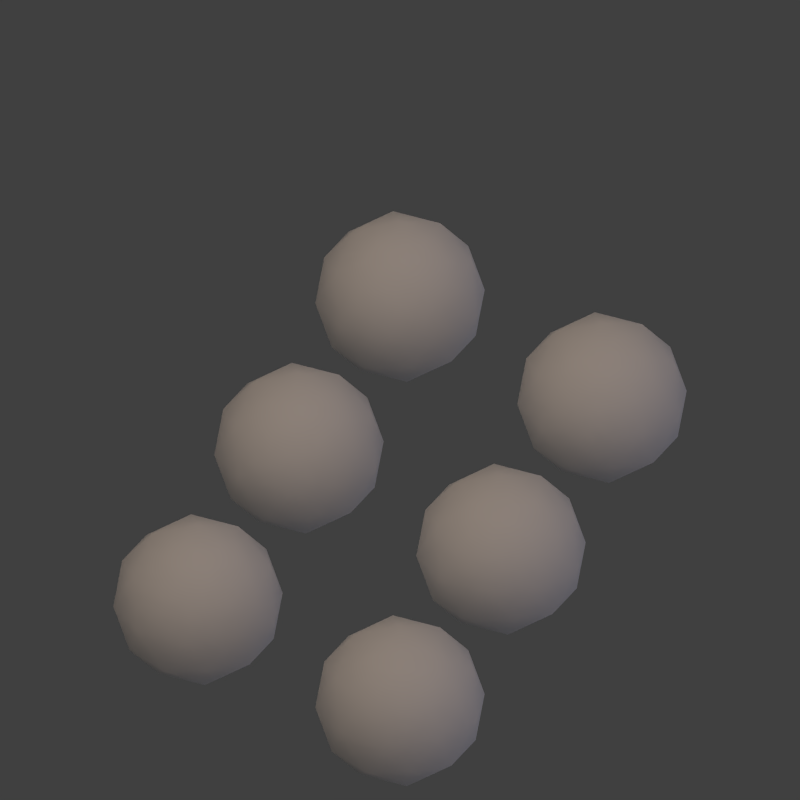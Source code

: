 # Source: medieval_yughues.blend  (saved by Blender 2.66.1; exported with 4.5.12 LTS)
import bpy
from mathutils import Matrix  # noqa: F401  (used for matrix-valued properties, if any)

bpy.ops.wm.read_factory_settings(use_empty=True)
scene = bpy.context.scene
scene.name = 'Scene'

# ---- collections
col_collection_1 = bpy.data.collections.new('Collection 1'); scene.collection.children.link(col_collection_1)

# ---- materials (node trees are filled in below, after node groups)
mat_fur = bpy.data.materials.new('Fur')
mat_fur.alpha_threshold = 0.0
mat_fur.use_transparent_shadow = False
mat_fur.roughness = 0.5
mat_fur.specular_intensity = 0.25
mat_fur.line_color = (0.0, 0.0, 0.0, 1.0)
mat_scale = bpy.data.materials.new('Scale')
mat_scale.alpha_threshold = 0.0
mat_scale.use_transparent_shadow = False
mat_scale.roughness = 0.5
mat_scale.line_color = (0.0, 0.0, 0.0, 1.0)
mat_steel = bpy.data.materials.new('Steel')
mat_steel.alpha_threshold = 0.0
mat_steel.use_transparent_shadow = False
mat_steel.roughness = 0.5
mat_steel.specular_intensity = 1.0
mat_steel.line_color = (0.0, 0.0, 0.0, 1.0)
mat_leather = bpy.data.materials.new('Leather')
mat_leather.alpha_threshold = 0.0
mat_leather.use_transparent_shadow = False
mat_leather.specular_color = (0.3017, 0.1776, 0.06872)
mat_leather.roughness = 0.5
mat_leather.line_color = (0.0, 0.0, 0.0, 1.0)
mat_iron = bpy.data.materials.new('Iron')
mat_iron.alpha_threshold = 0.0
mat_iron.use_transparent_shadow = False
mat_iron.roughness = 0.5
mat_iron.specular_intensity = 0.33
mat_iron.line_color = (0.0, 0.0, 0.0, 1.0)
mat_chain = bpy.data.materials.new('Chain')
mat_chain.alpha_threshold = 0.0
mat_chain.use_transparent_shadow = False
mat_chain.roughness = 0.5
mat_chain.specular_intensity = 0.75
mat_chain.line_color = (0.0, 0.0, 0.0, 1.0)

# ---- material node trees

# ---- world
world_world = bpy.data.worlds.new('World'); scene.world = world_world
world_world.color = (0.05088, 0.05088, 0.05088)
world_world.use_sun_shadow = False
world_world.sun_shadow_jitter_overblur = 0.0
world_world.cycles.sampling_method = 'MANUAL'
world_world.cycles.sample_map_resolution = 256
world_world.light_settings.ao_factor = 0.33

# ---- cameras
cam_camera_001 = bpy.data.cameras.new('Camera.001')
cam_camera_001.type = 'ORTHO'
cam_camera_001.passepartout_alpha = 0.2
cam_camera_001.clip_end = 100.0
cam_camera_001.lens = 60.0
cam_camera_001.sensor_width = 32.0
cam_camera_001.sensor_height = 18.0
cam_camera_001.ortho_scale = 2.8
cam_camera_001.show_passepartout = False
cam_camera_001.show_safe_areas = True
cam_camera_001.dof.focus_distance = 0.0
cam_camera_001.dof.aperture_fstop = 128.0

# ---- lights
light_filllight = bpy.data.lights.new('FillLight', 'SUN')
light_filllight.color = (0.6961, 0.6865, 1.0)
light_filllight.transmission_factor = 0.0
light_filllight.angle = 1.571
light_filllight.energy = 0.25
light_filllight.shadow_buffer_clip_start = 0.5
light_filllight.shadow_soft_size = 1.0
light_filllight.shadow_cascade_max_distance = 1000.0
light_filllight.cycles.use_multiple_importance_sampling = False
light_keylight = bpy.data.lights.new('KeyLight', 'SUN')
light_keylight.color = (0.814, 0.6377, 0.5099)
light_keylight.transmission_factor = 0.0
light_keylight.angle = 1.571
light_keylight.energy = 1.0
light_keylight.shadow_buffer_clip_start = 0.5
light_keylight.shadow_soft_size = 1.0
light_keylight.shadow_cascade_max_distance = 1000.0
light_keylight.cycles.use_multiple_importance_sampling = False
light_rimlight = bpy.data.lights.new('RimLight', 'SUN')
light_rimlight.color = (0.7067, 0.7067, 0.7067)
light_rimlight.transmission_factor = 0.0
light_rimlight.angle = 1.571
light_rimlight.energy = 0.25
light_rimlight.shadow_buffer_clip_start = 0.5
light_rimlight.shadow_soft_size = 1.0
light_rimlight.shadow_cascade_max_distance = 1000.0
light_rimlight.cycles.use_multiple_importance_sampling = False

# ---- meshes
me_icosphere_005 = bpy.data.meshes.new('Icosphere.005')
me_icosphere_005.from_pydata([(0.0, 0.0, -1.0), (0.7236, -0.5257, -0.4472), (-0.2764, -0.8506, -0.4472), (-0.8944, 0.0, -0.4472), (-0.2764, 0.8506, -0.4472), (0.7236, 0.5257, -0.4472), (0.2764, -0.8506, 0.4472), (-0.7236, -0.5257, 0.4472), (-0.7236, 0.5257, 0.4472), (0.2764, 0.8506, 0.4472), (0.8944, 0.0, 0.4472), (0.0, 0.0, 1.0), (-0.1625, -0.5, -0.8507), (0.4253, -0.309, -0.8507), (0.2629, -0.809, -0.5257), (0.4253, 0.309, -0.8507), (0.8506, 0.0, -0.5257), (-0.5257, 0.0, -0.8507), (-0.6882, -0.5, -0.5257), (-0.1625, 0.5, -0.8507), (-0.6882, 0.5, -0.5257), (0.2629, 0.809, -0.5257), (0.9511, 0.309, 0.0), (0.9511, -0.309, 0.0), (0.5878, -0.809, 0.0), (0.0, -1.0, 0.0), (-0.5878, -0.809, 0.0), (-0.9511, -0.309, 0.0), (-0.9511, 0.309, 0.0), (-0.5878, 0.809, 0.0), (0.0, 1.0, 0.0), (0.5878, 0.809, 0.0), (0.6882, -0.5, 0.5257), (-0.2629, -0.809, 0.5257), (-0.8506, 0.0, 0.5257), (-0.2629, 0.809, 0.5257), (0.6882, 0.5, 0.5257), (0.5257, 0.0, 0.8507), (0.1625, -0.5, 0.8507), (-0.4253, -0.309, 0.8507), (-0.4253, 0.309, 0.8507), (0.1625, 0.5, 0.8507)], [], [(14, 2, 12), (12, 13, 14), (1, 14, 13), (12, 0, 13), (16, 1, 13), (13, 15, 16), (5, 16, 15), (13, 0, 15), (18, 3, 17), (17, 12, 18), (2, 18, 12), (17, 0, 12), (20, 4, 19), (19, 17, 20), (3, 20, 17), (19, 0, 17), (21, 5, 15), (15, 19, 21), (4, 21, 19), (15, 0, 19), (23, 1, 16), (16, 22, 23), (10, 23, 22), (22, 16, 5), (25, 2, 14), (14, 24, 25), (6, 25, 24), (24, 14, 1), (27, 3, 18), (18, 26, 27), (7, 27, 26), (26, 18, 2), (29, 4, 20), (20, 28, 29), (8, 29, 28), (28, 20, 3), (31, 5, 21), (21, 30, 31), (9, 31, 30), (30, 21, 4), (32, 6, 24), (24, 23, 32), (10, 32, 23), (23, 24, 1), (33, 7, 26), (26, 25, 33), (6, 33, 25), (25, 26, 2), (34, 8, 28), (28, 27, 34), (7, 34, 27), (27, 28, 3), (35, 9, 30), (30, 29, 35), (8, 35, 29), (29, 30, 4), (36, 10, 22), (22, 31, 36), (9, 36, 31), (31, 22, 5), (38, 6, 32), (32, 37, 38), (11, 38, 37), (37, 32, 10), (39, 7, 33), (33, 38, 39), (11, 39, 38), (38, 33, 6), (40, 8, 34), (34, 39, 40), (11, 40, 39), (39, 34, 7), (41, 9, 35), (35, 40, 41), (11, 41, 40), (40, 35, 8), (37, 10, 36), (36, 41, 37), (11, 37, 41), (41, 36, 9)])
me_icosphere_005.polygons.foreach_set('use_smooth', [True] * 80)
_uv = me_icosphere_005.uv_layers.new(name='UVMap')
_uv.uv.foreach_set('vector', [0.2661, 0.0, 0.2271, 0.06782, 0.128, 0.0001417, 0.3294, 0.5149, 0.1984, 0.491, 0.2581, 0.3873, 0.1318, 0.3918, 0.2581, 0.3873, 0.1984, 0.491, 0.3294, 0.5149, 0.2531, 0.6089, 0.1984, 0.491, 0.05222, 0.491, 0.1318, 0.3918, 0.1984, 0.491, 0.1984, 0.491, 0.1235, 0.6185, 0.05222, 0.491, 0.004459, 0.6088, 0.05222, 0.491, 0.1235, 0.6185, 0.1984, 0.491, 0.2531, 0.6089, 0.1235, 0.6185, 0.1118, 0.1198, 0.009318, 0.1938, 0.0, 0.07421, 0.0, 0.07421, 0.128, 0.0001417, 0.1118, 0.1198, 0.2271, 0.06782, 0.1118, 0.1198, 0.128, 0.0001417, 0.3355, 0.6572, 0.2531, 0.6089, 0.3294, 0.5149, 0.8769, 0.493, 0.7471, 0.498, 0.7959, 0.3873, 0.7959, 0.3873, 0.942, 0.3926, 0.8769, 0.493, 0.9955, 0.507, 0.8769, 0.493, 0.942, 0.3926, 0.2082, 0.7213, 0.2531, 0.6089, 0.3355, 0.6572, 0.06211, 0.7212, 0.004459, 0.6088, 0.1235, 0.6185, 0.1235, 0.6185, 0.2082, 0.7213, 0.06211, 0.7212, 0.7471, 0.498, 0.6665, 0.4467, 0.7959, 0.3873, 0.1235, 0.6185, 0.2531, 0.6089, 0.2082, 0.7213, 0.02163, 0.3873, 0.1318, 0.3918, 0.05222, 0.491, 0.4639, 0.0, 0.4474, 0.1196, 0.3357, 0.07381, 0.3448, 0.1934, 0.3357, 0.07381, 0.4474, 0.1196, 0.4474, 0.1196, 0.4639, 0.0, 0.5628, 0.06788, 0.3353, 0.1196, 0.2271, 0.06782, 0.2661, 0.0, 0.7386, 4.609e-05, 0.802, 0.1015, 0.6719, 0.1301, 0.7515, 0.2212, 0.6719, 0.1301, 0.802, 0.1015, 0.802, 0.1015, 0.7386, 4.609e-05, 0.865, 0.0, 0.112, 0.2677, 0.009318, 0.1938, 0.1118, 0.1198, 0.1118, 0.1198, 0.2399, 0.1936, 0.112, 0.2677, 0.2273, 0.3194, 0.112, 0.2677, 0.2399, 0.1936, 0.2399, 0.1936, 0.1118, 0.1198, 0.2271, 0.06782, 0.7976, 0.6177, 0.7471, 0.498, 0.8769, 0.493, 0.8769, 0.493, 0.9436, 0.623, 0.7976, 0.6177, 0.8605, 0.7192, 0.7976, 0.6177, 0.9436, 0.623, 0.9436, 0.623, 0.8769, 0.493, 0.9955, 0.507, 0.5754, 0.1937, 0.5628, 0.06788, 0.6709, 0.1198, 0.6709, 0.1198, 0.6708, 0.2677, 0.5754, 0.1937, 0.5625, 0.3195, 0.5754, 0.1937, 0.6708, 0.2677, 0.6675, 0.5892, 0.6665, 0.4467, 0.7471, 0.498, 0.8814, 0.2263, 0.7515, 0.2212, 0.802, 0.1015, 0.802, 0.1015, 0.948, 0.09623, 0.8814, 0.2263, 1.0, 0.2123, 0.8814, 0.2263, 0.948, 0.09623, 0.948, 0.09623, 0.802, 0.1015, 0.865, 0.0, 0.3355, 0.2674, 0.2273, 0.3194, 0.2399, 0.1936, 0.2399, 0.1936, 0.3353, 0.1196, 0.3355, 0.2674, 0.7515, 0.2212, 0.6709, 0.2725, 0.6719, 0.1301, 0.3353, 0.1196, 0.2399, 0.1936, 0.2271, 0.06782, 0.6187, 0.491, 0.5391, 0.3918, 0.6493, 0.3873, 0.0002451, 0.3135, 0.112, 0.2677, 0.1284, 0.3873, 0.2273, 0.3194, 0.1284, 0.3873, 0.112, 0.2677, 0.112, 0.2677, 0.0002451, 0.3135, 0.009318, 0.1938, 0.6016, 0.3873, 0.5625, 0.3195, 0.6708, 0.2677, 0.6675, 0.5892, 0.7976, 0.6177, 0.7342, 0.7192, 0.8605, 0.7192, 0.7342, 0.7192, 0.7976, 0.6177, 0.7976, 0.6177, 0.6675, 0.5892, 0.7471, 0.498, 0.4473, 0.2675, 0.3448, 0.1934, 0.4474, 0.1196, 0.4474, 0.1196, 0.5754, 0.1937, 0.4473, 0.2675, 0.5625, 0.3195, 0.4473, 0.2675, 0.5754, 0.1937, 0.5754, 0.1937, 0.4474, 0.1196, 0.5628, 0.06788, 0.8004, 0.332, 0.7515, 0.2212, 0.8814, 0.2263, 0.8814, 0.2263, 0.9464, 0.3267, 0.8004, 0.332, 0.4179, 0.6089, 0.4627, 0.7213, 0.3355, 0.6572, 0.9464, 0.3267, 0.8814, 0.2263, 1.0, 0.2123, 0.5474, 0.6185, 0.6665, 0.6088, 0.6088, 0.7212, 0.6088, 0.7212, 0.4627, 0.7213, 0.5474, 0.6185, 0.4179, 0.6089, 0.5474, 0.6185, 0.4627, 0.7213, 0.8004, 0.332, 0.6709, 0.2725, 0.7515, 0.2212, 0.4726, 0.491, 0.5391, 0.3918, 0.6187, 0.491, 0.6187, 0.491, 0.5474, 0.6185, 0.4726, 0.491, 0.4179, 0.6089, 0.4726, 0.491, 0.5474, 0.6185, 0.5474, 0.6185, 0.6187, 0.491, 0.6665, 0.6088, 0.4635, 0.3871, 0.5625, 0.3195, 0.6016, 0.3873, 0.4129, 0.3873, 0.4726, 0.491, 0.3416, 0.5149, 0.4179, 0.6089, 0.3416, 0.5149, 0.4726, 0.491, 0.4726, 0.491, 0.4129, 0.3873, 0.5391, 0.3918, 0.3355, 0.3131, 0.3448, 0.1934, 0.4473, 0.2675, 0.4473, 0.2675, 0.4635, 0.3871, 0.3355, 0.3131, 0.4179, 0.6089, 0.3355, 0.6572, 0.3416, 0.5149, 0.4635, 0.3871, 0.4473, 0.2675, 0.5625, 0.3195])
me_icosphere_005.materials.append(mat_fur)
me_icosphere_005.use_remesh_preserve_volume = False
me_icosphere_005.use_remesh_preserve_attributes = False
me_icosphere_005.use_mirror_vertex_groups = False
me_icosphere_005.update()
me_icosphere_004 = bpy.data.meshes.new('Icosphere.004')
me_icosphere_004.from_pydata([(0.0, 0.0, -1.0), (0.7236, -0.5257, -0.4472), (-0.2764, -0.8506, -0.4472), (-0.8944, 0.0, -0.4472), (-0.2764, 0.8506, -0.4472), (0.7236, 0.5257, -0.4472), (0.2764, -0.8506, 0.4472), (-0.7236, -0.5257, 0.4472), (-0.7236, 0.5257, 0.4472), (0.2764, 0.8506, 0.4472), (0.8944, 0.0, 0.4472), (0.0, 0.0, 1.0), (-0.1625, -0.5, -0.8507), (0.4253, -0.309, -0.8507), (0.2629, -0.809, -0.5257), (0.4253, 0.309, -0.8507), (0.8506, 0.0, -0.5257), (-0.5257, 0.0, -0.8507), (-0.6882, -0.5, -0.5257), (-0.1625, 0.5, -0.8507), (-0.6882, 0.5, -0.5257), (0.2629, 0.809, -0.5257), (0.9511, 0.309, 0.0), (0.9511, -0.309, 0.0), (0.5878, -0.809, 0.0), (0.0, -1.0, 0.0), (-0.5878, -0.809, 0.0), (-0.9511, -0.309, 0.0), (-0.9511, 0.309, 0.0), (-0.5878, 0.809, 0.0), (0.0, 1.0, 0.0), (0.5878, 0.809, 0.0), (0.6882, -0.5, 0.5257), (-0.2629, -0.809, 0.5257), (-0.8506, 0.0, 0.5257), (-0.2629, 0.809, 0.5257), (0.6882, 0.5, 0.5257), (0.5257, 0.0, 0.8507), (0.1625, -0.5, 0.8507), (-0.4253, -0.309, 0.8507), (-0.4253, 0.309, 0.8507), (0.1625, 0.5, 0.8507)], [], [(14, 2, 12), (12, 13, 14), (1, 14, 13), (12, 0, 13), (16, 1, 13), (13, 15, 16), (5, 16, 15), (13, 0, 15), (18, 3, 17), (17, 12, 18), (2, 18, 12), (17, 0, 12), (20, 4, 19), (19, 17, 20), (3, 20, 17), (19, 0, 17), (21, 5, 15), (15, 19, 21), (4, 21, 19), (15, 0, 19), (23, 1, 16), (16, 22, 23), (10, 23, 22), (22, 16, 5), (25, 2, 14), (14, 24, 25), (6, 25, 24), (24, 14, 1), (27, 3, 18), (18, 26, 27), (7, 27, 26), (26, 18, 2), (29, 4, 20), (20, 28, 29), (8, 29, 28), (28, 20, 3), (31, 5, 21), (21, 30, 31), (9, 31, 30), (30, 21, 4), (32, 6, 24), (24, 23, 32), (10, 32, 23), (23, 24, 1), (33, 7, 26), (26, 25, 33), (6, 33, 25), (25, 26, 2), (34, 8, 28), (28, 27, 34), (7, 34, 27), (27, 28, 3), (35, 9, 30), (30, 29, 35), (8, 35, 29), (29, 30, 4), (36, 10, 22), (22, 31, 36), (9, 36, 31), (31, 22, 5), (38, 6, 32), (32, 37, 38), (11, 38, 37), (37, 32, 10), (39, 7, 33), (33, 38, 39), (11, 39, 38), (38, 33, 6), (40, 8, 34), (34, 39, 40), (11, 40, 39), (39, 34, 7), (41, 9, 35), (35, 40, 41), (11, 41, 40), (40, 35, 8), (37, 10, 36), (36, 41, 37), (11, 37, 41), (41, 36, 9)])
me_icosphere_004.polygons.foreach_set('use_smooth', [True] * 80)
_uv = me_icosphere_004.uv_layers.new(name='UVMap')
_uv.uv.foreach_set('vector', [0.2661, 0.0, 0.2271, 0.06782, 0.128, 0.0001417, 0.3294, 0.5149, 0.1984, 0.491, 0.2581, 0.3873, 0.1318, 0.3918, 0.2581, 0.3873, 0.1984, 0.491, 0.3294, 0.5149, 0.2531, 0.6089, 0.1984, 0.491, 0.05222, 0.491, 0.1318, 0.3918, 0.1984, 0.491, 0.1984, 0.491, 0.1235, 0.6185, 0.05222, 0.491, 0.004459, 0.6088, 0.05222, 0.491, 0.1235, 0.6185, 0.1984, 0.491, 0.2531, 0.6089, 0.1235, 0.6185, 0.1118, 0.1198, 0.009318, 0.1938, 0.0, 0.07421, 0.0, 0.07421, 0.128, 0.0001417, 0.1118, 0.1198, 0.2271, 0.06782, 0.1118, 0.1198, 0.128, 0.0001417, 0.3355, 0.6572, 0.2531, 0.6089, 0.3294, 0.5149, 0.8769, 0.493, 0.7471, 0.498, 0.7959, 0.3873, 0.7959, 0.3873, 0.942, 0.3926, 0.8769, 0.493, 0.9955, 0.507, 0.8769, 0.493, 0.942, 0.3926, 0.2082, 0.7213, 0.2531, 0.6089, 0.3355, 0.6572, 0.06211, 0.7212, 0.004459, 0.6088, 0.1235, 0.6185, 0.1235, 0.6185, 0.2082, 0.7213, 0.06211, 0.7212, 0.7471, 0.498, 0.6665, 0.4467, 0.7959, 0.3873, 0.1235, 0.6185, 0.2531, 0.6089, 0.2082, 0.7213, 0.02163, 0.3873, 0.1318, 0.3918, 0.05222, 0.491, 0.4639, 0.0, 0.4474, 0.1196, 0.3357, 0.07381, 0.3448, 0.1934, 0.3357, 0.07381, 0.4474, 0.1196, 0.4474, 0.1196, 0.4639, 0.0, 0.5628, 0.06788, 0.3353, 0.1196, 0.2271, 0.06782, 0.2661, 0.0, 0.7386, 4.609e-05, 0.802, 0.1015, 0.6719, 0.1301, 0.7515, 0.2212, 0.6719, 0.1301, 0.802, 0.1015, 0.802, 0.1015, 0.7386, 4.609e-05, 0.865, 0.0, 0.112, 0.2677, 0.009318, 0.1938, 0.1118, 0.1198, 0.1118, 0.1198, 0.2399, 0.1936, 0.112, 0.2677, 0.2273, 0.3194, 0.112, 0.2677, 0.2399, 0.1936, 0.2399, 0.1936, 0.1118, 0.1198, 0.2271, 0.06782, 0.7976, 0.6177, 0.7471, 0.498, 0.8769, 0.493, 0.8769, 0.493, 0.9436, 0.623, 0.7976, 0.6177, 0.8605, 0.7192, 0.7976, 0.6177, 0.9436, 0.623, 0.9436, 0.623, 0.8769, 0.493, 0.9955, 0.507, 0.5754, 0.1937, 0.5628, 0.06788, 0.6709, 0.1198, 0.6709, 0.1198, 0.6708, 0.2677, 0.5754, 0.1937, 0.5625, 0.3195, 0.5754, 0.1937, 0.6708, 0.2677, 0.6675, 0.5892, 0.6665, 0.4467, 0.7471, 0.498, 0.8814, 0.2263, 0.7515, 0.2212, 0.802, 0.1015, 0.802, 0.1015, 0.948, 0.09623, 0.8814, 0.2263, 1.0, 0.2123, 0.8814, 0.2263, 0.948, 0.09623, 0.948, 0.09623, 0.802, 0.1015, 0.865, 0.0, 0.3355, 0.2674, 0.2273, 0.3194, 0.2399, 0.1936, 0.2399, 0.1936, 0.3353, 0.1196, 0.3355, 0.2674, 0.7515, 0.2212, 0.6709, 0.2725, 0.6719, 0.1301, 0.3353, 0.1196, 0.2399, 0.1936, 0.2271, 0.06782, 0.6187, 0.491, 0.5391, 0.3918, 0.6493, 0.3873, 0.0002451, 0.3135, 0.112, 0.2677, 0.1284, 0.3873, 0.2273, 0.3194, 0.1284, 0.3873, 0.112, 0.2677, 0.112, 0.2677, 0.0002451, 0.3135, 0.009318, 0.1938, 0.6016, 0.3873, 0.5625, 0.3195, 0.6708, 0.2677, 0.6675, 0.5892, 0.7976, 0.6177, 0.7342, 0.7192, 0.8605, 0.7192, 0.7342, 0.7192, 0.7976, 0.6177, 0.7976, 0.6177, 0.6675, 0.5892, 0.7471, 0.498, 0.4473, 0.2675, 0.3448, 0.1934, 0.4474, 0.1196, 0.4474, 0.1196, 0.5754, 0.1937, 0.4473, 0.2675, 0.5625, 0.3195, 0.4473, 0.2675, 0.5754, 0.1937, 0.5754, 0.1937, 0.4474, 0.1196, 0.5628, 0.06788, 0.8004, 0.332, 0.7515, 0.2212, 0.8814, 0.2263, 0.8814, 0.2263, 0.9464, 0.3267, 0.8004, 0.332, 0.4179, 0.6089, 0.4627, 0.7213, 0.3355, 0.6572, 0.9464, 0.3267, 0.8814, 0.2263, 1.0, 0.2123, 0.5474, 0.6185, 0.6665, 0.6088, 0.6088, 0.7212, 0.6088, 0.7212, 0.4627, 0.7213, 0.5474, 0.6185, 0.4179, 0.6089, 0.5474, 0.6185, 0.4627, 0.7213, 0.8004, 0.332, 0.6709, 0.2725, 0.7515, 0.2212, 0.4726, 0.491, 0.5391, 0.3918, 0.6187, 0.491, 0.6187, 0.491, 0.5474, 0.6185, 0.4726, 0.491, 0.4179, 0.6089, 0.4726, 0.491, 0.5474, 0.6185, 0.5474, 0.6185, 0.6187, 0.491, 0.6665, 0.6088, 0.4635, 0.3871, 0.5625, 0.3195, 0.6016, 0.3873, 0.4129, 0.3873, 0.4726, 0.491, 0.3416, 0.5149, 0.4179, 0.6089, 0.3416, 0.5149, 0.4726, 0.491, 0.4726, 0.491, 0.4129, 0.3873, 0.5391, 0.3918, 0.3355, 0.3131, 0.3448, 0.1934, 0.4473, 0.2675, 0.4473, 0.2675, 0.4635, 0.3871, 0.3355, 0.3131, 0.4179, 0.6089, 0.3355, 0.6572, 0.3416, 0.5149, 0.4635, 0.3871, 0.4473, 0.2675, 0.5625, 0.3195])
me_icosphere_004.materials.append(mat_scale)
me_icosphere_004.use_remesh_preserve_volume = False
me_icosphere_004.use_remesh_preserve_attributes = False
me_icosphere_004.use_mirror_vertex_groups = False
me_icosphere_004.update()
me_icosphere_003 = bpy.data.meshes.new('Icosphere.003')
me_icosphere_003.from_pydata([(0.0, 0.0, -1.0), (0.7236, -0.5257, -0.4472), (-0.2764, -0.8506, -0.4472), (-0.8944, 0.0, -0.4472), (-0.2764, 0.8506, -0.4472), (0.7236, 0.5257, -0.4472), (0.2764, -0.8506, 0.4472), (-0.7236, -0.5257, 0.4472), (-0.7236, 0.5257, 0.4472), (0.2764, 0.8506, 0.4472), (0.8944, 0.0, 0.4472), (0.0, 0.0, 1.0), (-0.1625, -0.5, -0.8507), (0.4253, -0.309, -0.8507), (0.2629, -0.809, -0.5257), (0.4253, 0.309, -0.8507), (0.8506, 0.0, -0.5257), (-0.5257, 0.0, -0.8507), (-0.6882, -0.5, -0.5257), (-0.1625, 0.5, -0.8507), (-0.6882, 0.5, -0.5257), (0.2629, 0.809, -0.5257), (0.9511, 0.309, 0.0), (0.9511, -0.309, 0.0), (0.5878, -0.809, 0.0), (0.0, -1.0, 0.0), (-0.5878, -0.809, 0.0), (-0.9511, -0.309, 0.0), (-0.9511, 0.309, 0.0), (-0.5878, 0.809, 0.0), (0.0, 1.0, 0.0), (0.5878, 0.809, 0.0), (0.6882, -0.5, 0.5257), (-0.2629, -0.809, 0.5257), (-0.8506, 0.0, 0.5257), (-0.2629, 0.809, 0.5257), (0.6882, 0.5, 0.5257), (0.5257, 0.0, 0.8507), (0.1625, -0.5, 0.8507), (-0.4253, -0.309, 0.8507), (-0.4253, 0.309, 0.8507), (0.1625, 0.5, 0.8507)], [], [(14, 2, 12), (12, 13, 14), (1, 14, 13), (12, 0, 13), (16, 1, 13), (13, 15, 16), (5, 16, 15), (13, 0, 15), (18, 3, 17), (17, 12, 18), (2, 18, 12), (17, 0, 12), (20, 4, 19), (19, 17, 20), (3, 20, 17), (19, 0, 17), (21, 5, 15), (15, 19, 21), (4, 21, 19), (15, 0, 19), (23, 1, 16), (16, 22, 23), (10, 23, 22), (22, 16, 5), (25, 2, 14), (14, 24, 25), (6, 25, 24), (24, 14, 1), (27, 3, 18), (18, 26, 27), (7, 27, 26), (26, 18, 2), (29, 4, 20), (20, 28, 29), (8, 29, 28), (28, 20, 3), (31, 5, 21), (21, 30, 31), (9, 31, 30), (30, 21, 4), (32, 6, 24), (24, 23, 32), (10, 32, 23), (23, 24, 1), (33, 7, 26), (26, 25, 33), (6, 33, 25), (25, 26, 2), (34, 8, 28), (28, 27, 34), (7, 34, 27), (27, 28, 3), (35, 9, 30), (30, 29, 35), (8, 35, 29), (29, 30, 4), (36, 10, 22), (22, 31, 36), (9, 36, 31), (31, 22, 5), (38, 6, 32), (32, 37, 38), (11, 38, 37), (37, 32, 10), (39, 7, 33), (33, 38, 39), (11, 39, 38), (38, 33, 6), (40, 8, 34), (34, 39, 40), (11, 40, 39), (39, 34, 7), (41, 9, 35), (35, 40, 41), (11, 41, 40), (40, 35, 8), (37, 10, 36), (36, 41, 37), (11, 37, 41), (41, 36, 9)])
me_icosphere_003.polygons.foreach_set('use_smooth', [True] * 80)
_uv = me_icosphere_003.uv_layers.new(name='UVMap')
_uv.uv.foreach_set('vector', [0.2661, 0.0, 0.2271, 0.06782, 0.128, 0.0001417, 0.3294, 0.5149, 0.1984, 0.491, 0.2581, 0.3873, 0.1318, 0.3918, 0.2581, 0.3873, 0.1984, 0.491, 0.3294, 0.5149, 0.2531, 0.6089, 0.1984, 0.491, 0.05222, 0.491, 0.1318, 0.3918, 0.1984, 0.491, 0.1984, 0.491, 0.1235, 0.6185, 0.05222, 0.491, 0.004459, 0.6088, 0.05222, 0.491, 0.1235, 0.6185, 0.1984, 0.491, 0.2531, 0.6089, 0.1235, 0.6185, 0.1118, 0.1198, 0.009318, 0.1938, 0.0, 0.07421, 0.0, 0.07421, 0.128, 0.0001417, 0.1118, 0.1198, 0.2271, 0.06782, 0.1118, 0.1198, 0.128, 0.0001417, 0.3355, 0.6572, 0.2531, 0.6089, 0.3294, 0.5149, 0.8769, 0.493, 0.7471, 0.498, 0.7959, 0.3873, 0.7959, 0.3873, 0.942, 0.3926, 0.8769, 0.493, 0.9955, 0.507, 0.8769, 0.493, 0.942, 0.3926, 0.2082, 0.7213, 0.2531, 0.6089, 0.3355, 0.6572, 0.06211, 0.7212, 0.004459, 0.6088, 0.1235, 0.6185, 0.1235, 0.6185, 0.2082, 0.7213, 0.06211, 0.7212, 0.7471, 0.498, 0.6665, 0.4467, 0.7959, 0.3873, 0.1235, 0.6185, 0.2531, 0.6089, 0.2082, 0.7213, 0.02163, 0.3873, 0.1318, 0.3918, 0.05222, 0.491, 0.4639, 0.0, 0.4474, 0.1196, 0.3357, 0.07381, 0.3448, 0.1934, 0.3357, 0.07381, 0.4474, 0.1196, 0.4474, 0.1196, 0.4639, 0.0, 0.5628, 0.06788, 0.3353, 0.1196, 0.2271, 0.06782, 0.2661, 0.0, 0.7386, 4.609e-05, 0.802, 0.1015, 0.6719, 0.1301, 0.7515, 0.2212, 0.6719, 0.1301, 0.802, 0.1015, 0.802, 0.1015, 0.7386, 4.609e-05, 0.865, 0.0, 0.112, 0.2677, 0.009318, 0.1938, 0.1118, 0.1198, 0.1118, 0.1198, 0.2399, 0.1936, 0.112, 0.2677, 0.2273, 0.3194, 0.112, 0.2677, 0.2399, 0.1936, 0.2399, 0.1936, 0.1118, 0.1198, 0.2271, 0.06782, 0.7976, 0.6177, 0.7471, 0.498, 0.8769, 0.493, 0.8769, 0.493, 0.9436, 0.623, 0.7976, 0.6177, 0.8605, 0.7192, 0.7976, 0.6177, 0.9436, 0.623, 0.9436, 0.623, 0.8769, 0.493, 0.9955, 0.507, 0.5754, 0.1937, 0.5628, 0.06788, 0.6709, 0.1198, 0.6709, 0.1198, 0.6708, 0.2677, 0.5754, 0.1937, 0.5625, 0.3195, 0.5754, 0.1937, 0.6708, 0.2677, 0.6675, 0.5892, 0.6665, 0.4467, 0.7471, 0.498, 0.8814, 0.2263, 0.7515, 0.2212, 0.802, 0.1015, 0.802, 0.1015, 0.948, 0.09623, 0.8814, 0.2263, 1.0, 0.2123, 0.8814, 0.2263, 0.948, 0.09623, 0.948, 0.09623, 0.802, 0.1015, 0.865, 0.0, 0.3355, 0.2674, 0.2273, 0.3194, 0.2399, 0.1936, 0.2399, 0.1936, 0.3353, 0.1196, 0.3355, 0.2674, 0.7515, 0.2212, 0.6709, 0.2725, 0.6719, 0.1301, 0.3353, 0.1196, 0.2399, 0.1936, 0.2271, 0.06782, 0.6187, 0.491, 0.5391, 0.3918, 0.6493, 0.3873, 0.0002451, 0.3135, 0.112, 0.2677, 0.1284, 0.3873, 0.2273, 0.3194, 0.1284, 0.3873, 0.112, 0.2677, 0.112, 0.2677, 0.0002451, 0.3135, 0.009318, 0.1938, 0.6016, 0.3873, 0.5625, 0.3195, 0.6708, 0.2677, 0.6675, 0.5892, 0.7976, 0.6177, 0.7342, 0.7192, 0.8605, 0.7192, 0.7342, 0.7192, 0.7976, 0.6177, 0.7976, 0.6177, 0.6675, 0.5892, 0.7471, 0.498, 0.4473, 0.2675, 0.3448, 0.1934, 0.4474, 0.1196, 0.4474, 0.1196, 0.5754, 0.1937, 0.4473, 0.2675, 0.5625, 0.3195, 0.4473, 0.2675, 0.5754, 0.1937, 0.5754, 0.1937, 0.4474, 0.1196, 0.5628, 0.06788, 0.8004, 0.332, 0.7515, 0.2212, 0.8814, 0.2263, 0.8814, 0.2263, 0.9464, 0.3267, 0.8004, 0.332, 0.4179, 0.6089, 0.4627, 0.7213, 0.3355, 0.6572, 0.9464, 0.3267, 0.8814, 0.2263, 1.0, 0.2123, 0.5474, 0.6185, 0.6665, 0.6088, 0.6088, 0.7212, 0.6088, 0.7212, 0.4627, 0.7213, 0.5474, 0.6185, 0.4179, 0.6089, 0.5474, 0.6185, 0.4627, 0.7213, 0.8004, 0.332, 0.6709, 0.2725, 0.7515, 0.2212, 0.4726, 0.491, 0.5391, 0.3918, 0.6187, 0.491, 0.6187, 0.491, 0.5474, 0.6185, 0.4726, 0.491, 0.4179, 0.6089, 0.4726, 0.491, 0.5474, 0.6185, 0.5474, 0.6185, 0.6187, 0.491, 0.6665, 0.6088, 0.4635, 0.3871, 0.5625, 0.3195, 0.6016, 0.3873, 0.4129, 0.3873, 0.4726, 0.491, 0.3416, 0.5149, 0.4179, 0.6089, 0.3416, 0.5149, 0.4726, 0.491, 0.4726, 0.491, 0.4129, 0.3873, 0.5391, 0.3918, 0.3355, 0.3131, 0.3448, 0.1934, 0.4473, 0.2675, 0.4473, 0.2675, 0.4635, 0.3871, 0.3355, 0.3131, 0.4179, 0.6089, 0.3355, 0.6572, 0.3416, 0.5149, 0.4635, 0.3871, 0.4473, 0.2675, 0.5625, 0.3195])
me_icosphere_003.materials.append(mat_steel)
me_icosphere_003.use_remesh_preserve_volume = False
me_icosphere_003.use_remesh_preserve_attributes = False
me_icosphere_003.use_mirror_vertex_groups = False
me_icosphere_003.update()
me_icosphere_002 = bpy.data.meshes.new('Icosphere.002')
me_icosphere_002.from_pydata([(0.0, 0.0, -1.0), (0.7236, -0.5257, -0.4472), (-0.2764, -0.8506, -0.4472), (-0.8944, 0.0, -0.4472), (-0.2764, 0.8506, -0.4472), (0.7236, 0.5257, -0.4472), (0.2764, -0.8506, 0.4472), (-0.7236, -0.5257, 0.4472), (-0.7236, 0.5257, 0.4472), (0.2764, 0.8506, 0.4472), (0.8944, 0.0, 0.4472), (0.0, 0.0, 1.0), (-0.1625, -0.5, -0.8507), (0.4253, -0.309, -0.8507), (0.2629, -0.809, -0.5257), (0.4253, 0.309, -0.8507), (0.8506, 0.0, -0.5257), (-0.5257, 0.0, -0.8507), (-0.6882, -0.5, -0.5257), (-0.1625, 0.5, -0.8507), (-0.6882, 0.5, -0.5257), (0.2629, 0.809, -0.5257), (0.9511, 0.309, 0.0), (0.9511, -0.309, 0.0), (0.5878, -0.809, 0.0), (0.0, -1.0, 0.0), (-0.5878, -0.809, 0.0), (-0.9511, -0.309, 0.0), (-0.9511, 0.309, 0.0), (-0.5878, 0.809, 0.0), (0.0, 1.0, 0.0), (0.5878, 0.809, 0.0), (0.6882, -0.5, 0.5257), (-0.2629, -0.809, 0.5257), (-0.8506, 0.0, 0.5257), (-0.2629, 0.809, 0.5257), (0.6882, 0.5, 0.5257), (0.5257, 0.0, 0.8507), (0.1625, -0.5, 0.8507), (-0.4253, -0.309, 0.8507), (-0.4253, 0.309, 0.8507), (0.1625, 0.5, 0.8507)], [], [(14, 2, 12), (12, 13, 14), (1, 14, 13), (12, 0, 13), (16, 1, 13), (13, 15, 16), (5, 16, 15), (13, 0, 15), (18, 3, 17), (17, 12, 18), (2, 18, 12), (17, 0, 12), (20, 4, 19), (19, 17, 20), (3, 20, 17), (19, 0, 17), (21, 5, 15), (15, 19, 21), (4, 21, 19), (15, 0, 19), (23, 1, 16), (16, 22, 23), (10, 23, 22), (22, 16, 5), (25, 2, 14), (14, 24, 25), (6, 25, 24), (24, 14, 1), (27, 3, 18), (18, 26, 27), (7, 27, 26), (26, 18, 2), (29, 4, 20), (20, 28, 29), (8, 29, 28), (28, 20, 3), (31, 5, 21), (21, 30, 31), (9, 31, 30), (30, 21, 4), (32, 6, 24), (24, 23, 32), (10, 32, 23), (23, 24, 1), (33, 7, 26), (26, 25, 33), (6, 33, 25), (25, 26, 2), (34, 8, 28), (28, 27, 34), (7, 34, 27), (27, 28, 3), (35, 9, 30), (30, 29, 35), (8, 35, 29), (29, 30, 4), (36, 10, 22), (22, 31, 36), (9, 36, 31), (31, 22, 5), (38, 6, 32), (32, 37, 38), (11, 38, 37), (37, 32, 10), (39, 7, 33), (33, 38, 39), (11, 39, 38), (38, 33, 6), (40, 8, 34), (34, 39, 40), (11, 40, 39), (39, 34, 7), (41, 9, 35), (35, 40, 41), (11, 41, 40), (40, 35, 8), (37, 10, 36), (36, 41, 37), (11, 37, 41), (41, 36, 9)])
me_icosphere_002.polygons.foreach_set('use_smooth', [True] * 80)
_uv = me_icosphere_002.uv_layers.new(name='UVMap')
_uv.uv.foreach_set('vector', [0.2661, 0.0, 0.2271, 0.06782, 0.128, 0.0001417, 0.3294, 0.5149, 0.1984, 0.491, 0.2581, 0.3873, 0.1318, 0.3918, 0.2581, 0.3873, 0.1984, 0.491, 0.3294, 0.5149, 0.2531, 0.6089, 0.1984, 0.491, 0.05222, 0.491, 0.1318, 0.3918, 0.1984, 0.491, 0.1984, 0.491, 0.1235, 0.6185, 0.05222, 0.491, 0.004459, 0.6088, 0.05222, 0.491, 0.1235, 0.6185, 0.1984, 0.491, 0.2531, 0.6089, 0.1235, 0.6185, 0.1118, 0.1198, 0.009318, 0.1938, 0.0, 0.07421, 0.0, 0.07421, 0.128, 0.0001417, 0.1118, 0.1198, 0.2271, 0.06782, 0.1118, 0.1198, 0.128, 0.0001417, 0.3355, 0.6572, 0.2531, 0.6089, 0.3294, 0.5149, 0.8769, 0.493, 0.7471, 0.498, 0.7959, 0.3873, 0.7959, 0.3873, 0.942, 0.3926, 0.8769, 0.493, 0.9955, 0.507, 0.8769, 0.493, 0.942, 0.3926, 0.2082, 0.7213, 0.2531, 0.6089, 0.3355, 0.6572, 0.06211, 0.7212, 0.004459, 0.6088, 0.1235, 0.6185, 0.1235, 0.6185, 0.2082, 0.7213, 0.06211, 0.7212, 0.7471, 0.498, 0.6665, 0.4467, 0.7959, 0.3873, 0.1235, 0.6185, 0.2531, 0.6089, 0.2082, 0.7213, 0.02163, 0.3873, 0.1318, 0.3918, 0.05222, 0.491, 0.4639, 0.0, 0.4474, 0.1196, 0.3357, 0.07381, 0.3448, 0.1934, 0.3357, 0.07381, 0.4474, 0.1196, 0.4474, 0.1196, 0.4639, 0.0, 0.5628, 0.06788, 0.3353, 0.1196, 0.2271, 0.06782, 0.2661, 0.0, 0.7386, 4.609e-05, 0.802, 0.1015, 0.6719, 0.1301, 0.7515, 0.2212, 0.6719, 0.1301, 0.802, 0.1015, 0.802, 0.1015, 0.7386, 4.609e-05, 0.865, 0.0, 0.112, 0.2677, 0.009318, 0.1938, 0.1118, 0.1198, 0.1118, 0.1198, 0.2399, 0.1936, 0.112, 0.2677, 0.2273, 0.3194, 0.112, 0.2677, 0.2399, 0.1936, 0.2399, 0.1936, 0.1118, 0.1198, 0.2271, 0.06782, 0.7976, 0.6177, 0.7471, 0.498, 0.8769, 0.493, 0.8769, 0.493, 0.9436, 0.623, 0.7976, 0.6177, 0.8605, 0.7192, 0.7976, 0.6177, 0.9436, 0.623, 0.9436, 0.623, 0.8769, 0.493, 0.9955, 0.507, 0.5754, 0.1937, 0.5628, 0.06788, 0.6709, 0.1198, 0.6709, 0.1198, 0.6708, 0.2677, 0.5754, 0.1937, 0.5625, 0.3195, 0.5754, 0.1937, 0.6708, 0.2677, 0.6675, 0.5892, 0.6665, 0.4467, 0.7471, 0.498, 0.8814, 0.2263, 0.7515, 0.2212, 0.802, 0.1015, 0.802, 0.1015, 0.948, 0.09623, 0.8814, 0.2263, 1.0, 0.2123, 0.8814, 0.2263, 0.948, 0.09623, 0.948, 0.09623, 0.802, 0.1015, 0.865, 0.0, 0.3355, 0.2674, 0.2273, 0.3194, 0.2399, 0.1936, 0.2399, 0.1936, 0.3353, 0.1196, 0.3355, 0.2674, 0.7515, 0.2212, 0.6709, 0.2725, 0.6719, 0.1301, 0.3353, 0.1196, 0.2399, 0.1936, 0.2271, 0.06782, 0.6187, 0.491, 0.5391, 0.3918, 0.6493, 0.3873, 0.0002451, 0.3135, 0.112, 0.2677, 0.1284, 0.3873, 0.2273, 0.3194, 0.1284, 0.3873, 0.112, 0.2677, 0.112, 0.2677, 0.0002451, 0.3135, 0.009318, 0.1938, 0.6016, 0.3873, 0.5625, 0.3195, 0.6708, 0.2677, 0.6675, 0.5892, 0.7976, 0.6177, 0.7342, 0.7192, 0.8605, 0.7192, 0.7342, 0.7192, 0.7976, 0.6177, 0.7976, 0.6177, 0.6675, 0.5892, 0.7471, 0.498, 0.4473, 0.2675, 0.3448, 0.1934, 0.4474, 0.1196, 0.4474, 0.1196, 0.5754, 0.1937, 0.4473, 0.2675, 0.5625, 0.3195, 0.4473, 0.2675, 0.5754, 0.1937, 0.5754, 0.1937, 0.4474, 0.1196, 0.5628, 0.06788, 0.8004, 0.332, 0.7515, 0.2212, 0.8814, 0.2263, 0.8814, 0.2263, 0.9464, 0.3267, 0.8004, 0.332, 0.4179, 0.6089, 0.4627, 0.7213, 0.3355, 0.6572, 0.9464, 0.3267, 0.8814, 0.2263, 1.0, 0.2123, 0.5474, 0.6185, 0.6665, 0.6088, 0.6088, 0.7212, 0.6088, 0.7212, 0.4627, 0.7213, 0.5474, 0.6185, 0.4179, 0.6089, 0.5474, 0.6185, 0.4627, 0.7213, 0.8004, 0.332, 0.6709, 0.2725, 0.7515, 0.2212, 0.4726, 0.491, 0.5391, 0.3918, 0.6187, 0.491, 0.6187, 0.491, 0.5474, 0.6185, 0.4726, 0.491, 0.4179, 0.6089, 0.4726, 0.491, 0.5474, 0.6185, 0.5474, 0.6185, 0.6187, 0.491, 0.6665, 0.6088, 0.4635, 0.3871, 0.5625, 0.3195, 0.6016, 0.3873, 0.4129, 0.3873, 0.4726, 0.491, 0.3416, 0.5149, 0.4179, 0.6089, 0.3416, 0.5149, 0.4726, 0.491, 0.4726, 0.491, 0.4129, 0.3873, 0.5391, 0.3918, 0.3355, 0.3131, 0.3448, 0.1934, 0.4473, 0.2675, 0.4473, 0.2675, 0.4635, 0.3871, 0.3355, 0.3131, 0.4179, 0.6089, 0.3355, 0.6572, 0.3416, 0.5149, 0.4635, 0.3871, 0.4473, 0.2675, 0.5625, 0.3195])
me_icosphere_002.materials.append(mat_leather)
me_icosphere_002.use_remesh_preserve_volume = False
me_icosphere_002.use_remesh_preserve_attributes = False
me_icosphere_002.use_mirror_vertex_groups = False
me_icosphere_002.update()
me_icosphere_001 = bpy.data.meshes.new('Icosphere.001')
me_icosphere_001.from_pydata([(0.0, 0.0, -1.0), (0.7236, -0.5257, -0.4472), (-0.2764, -0.8506, -0.4472), (-0.8944, 0.0, -0.4472), (-0.2764, 0.8506, -0.4472), (0.7236, 0.5257, -0.4472), (0.2764, -0.8506, 0.4472), (-0.7236, -0.5257, 0.4472), (-0.7236, 0.5257, 0.4472), (0.2764, 0.8506, 0.4472), (0.8944, 0.0, 0.4472), (0.0, 0.0, 1.0), (-0.1625, -0.5, -0.8507), (0.4253, -0.309, -0.8507), (0.2629, -0.809, -0.5257), (0.4253, 0.309, -0.8507), (0.8506, 0.0, -0.5257), (-0.5257, 0.0, -0.8507), (-0.6882, -0.5, -0.5257), (-0.1625, 0.5, -0.8507), (-0.6882, 0.5, -0.5257), (0.2629, 0.809, -0.5257), (0.9511, 0.309, 0.0), (0.9511, -0.309, 0.0), (0.5878, -0.809, 0.0), (0.0, -1.0, 0.0), (-0.5878, -0.809, 0.0), (-0.9511, -0.309, 0.0), (-0.9511, 0.309, 0.0), (-0.5878, 0.809, 0.0), (0.0, 1.0, 0.0), (0.5878, 0.809, 0.0), (0.6882, -0.5, 0.5257), (-0.2629, -0.809, 0.5257), (-0.8506, 0.0, 0.5257), (-0.2629, 0.809, 0.5257), (0.6882, 0.5, 0.5257), (0.5257, 0.0, 0.8507), (0.1625, -0.5, 0.8507), (-0.4253, -0.309, 0.8507), (-0.4253, 0.309, 0.8507), (0.1625, 0.5, 0.8507)], [], [(14, 2, 12), (12, 13, 14), (1, 14, 13), (12, 0, 13), (16, 1, 13), (13, 15, 16), (5, 16, 15), (13, 0, 15), (18, 3, 17), (17, 12, 18), (2, 18, 12), (17, 0, 12), (20, 4, 19), (19, 17, 20), (3, 20, 17), (19, 0, 17), (21, 5, 15), (15, 19, 21), (4, 21, 19), (15, 0, 19), (23, 1, 16), (16, 22, 23), (10, 23, 22), (22, 16, 5), (25, 2, 14), (14, 24, 25), (6, 25, 24), (24, 14, 1), (27, 3, 18), (18, 26, 27), (7, 27, 26), (26, 18, 2), (29, 4, 20), (20, 28, 29), (8, 29, 28), (28, 20, 3), (31, 5, 21), (21, 30, 31), (9, 31, 30), (30, 21, 4), (32, 6, 24), (24, 23, 32), (10, 32, 23), (23, 24, 1), (33, 7, 26), (26, 25, 33), (6, 33, 25), (25, 26, 2), (34, 8, 28), (28, 27, 34), (7, 34, 27), (27, 28, 3), (35, 9, 30), (30, 29, 35), (8, 35, 29), (29, 30, 4), (36, 10, 22), (22, 31, 36), (9, 36, 31), (31, 22, 5), (38, 6, 32), (32, 37, 38), (11, 38, 37), (37, 32, 10), (39, 7, 33), (33, 38, 39), (11, 39, 38), (38, 33, 6), (40, 8, 34), (34, 39, 40), (11, 40, 39), (39, 34, 7), (41, 9, 35), (35, 40, 41), (11, 41, 40), (40, 35, 8), (37, 10, 36), (36, 41, 37), (11, 37, 41), (41, 36, 9)])
me_icosphere_001.polygons.foreach_set('use_smooth', [True] * 80)
_uv = me_icosphere_001.uv_layers.new(name='UVMap')
_uv.uv.foreach_set('vector', [0.2661, 0.0, 0.2271, 0.06782, 0.128, 0.0001417, 0.3294, 0.5149, 0.1984, 0.491, 0.2581, 0.3873, 0.1318, 0.3918, 0.2581, 0.3873, 0.1984, 0.491, 0.3294, 0.5149, 0.2531, 0.6089, 0.1984, 0.491, 0.05222, 0.491, 0.1318, 0.3918, 0.1984, 0.491, 0.1984, 0.491, 0.1235, 0.6185, 0.05222, 0.491, 0.004459, 0.6088, 0.05222, 0.491, 0.1235, 0.6185, 0.1984, 0.491, 0.2531, 0.6089, 0.1235, 0.6185, 0.1118, 0.1198, 0.009318, 0.1938, 0.0, 0.07421, 0.0, 0.07421, 0.128, 0.0001417, 0.1118, 0.1198, 0.2271, 0.06782, 0.1118, 0.1198, 0.128, 0.0001417, 0.3355, 0.6572, 0.2531, 0.6089, 0.3294, 0.5149, 0.8769, 0.493, 0.7471, 0.498, 0.7959, 0.3873, 0.7959, 0.3873, 0.942, 0.3926, 0.8769, 0.493, 0.9955, 0.507, 0.8769, 0.493, 0.942, 0.3926, 0.2082, 0.7213, 0.2531, 0.6089, 0.3355, 0.6572, 0.06211, 0.7212, 0.004459, 0.6088, 0.1235, 0.6185, 0.1235, 0.6185, 0.2082, 0.7213, 0.06211, 0.7212, 0.7471, 0.498, 0.6665, 0.4467, 0.7959, 0.3873, 0.1235, 0.6185, 0.2531, 0.6089, 0.2082, 0.7213, 0.02163, 0.3873, 0.1318, 0.3918, 0.05222, 0.491, 0.4639, 0.0, 0.4474, 0.1196, 0.3357, 0.07381, 0.3448, 0.1934, 0.3357, 0.07381, 0.4474, 0.1196, 0.4474, 0.1196, 0.4639, 0.0, 0.5628, 0.06788, 0.3353, 0.1196, 0.2271, 0.06782, 0.2661, 0.0, 0.7386, 4.609e-05, 0.802, 0.1015, 0.6719, 0.1301, 0.7515, 0.2212, 0.6719, 0.1301, 0.802, 0.1015, 0.802, 0.1015, 0.7386, 4.609e-05, 0.865, 0.0, 0.112, 0.2677, 0.009318, 0.1938, 0.1118, 0.1198, 0.1118, 0.1198, 0.2399, 0.1936, 0.112, 0.2677, 0.2273, 0.3194, 0.112, 0.2677, 0.2399, 0.1936, 0.2399, 0.1936, 0.1118, 0.1198, 0.2271, 0.06782, 0.7976, 0.6177, 0.7471, 0.498, 0.8769, 0.493, 0.8769, 0.493, 0.9436, 0.623, 0.7976, 0.6177, 0.8605, 0.7192, 0.7976, 0.6177, 0.9436, 0.623, 0.9436, 0.623, 0.8769, 0.493, 0.9955, 0.507, 0.5754, 0.1937, 0.5628, 0.06788, 0.6709, 0.1198, 0.6709, 0.1198, 0.6708, 0.2677, 0.5754, 0.1937, 0.5625, 0.3195, 0.5754, 0.1937, 0.6708, 0.2677, 0.6675, 0.5892, 0.6665, 0.4467, 0.7471, 0.498, 0.8814, 0.2263, 0.7515, 0.2212, 0.802, 0.1015, 0.802, 0.1015, 0.948, 0.09623, 0.8814, 0.2263, 1.0, 0.2123, 0.8814, 0.2263, 0.948, 0.09623, 0.948, 0.09623, 0.802, 0.1015, 0.865, 0.0, 0.3355, 0.2674, 0.2273, 0.3194, 0.2399, 0.1936, 0.2399, 0.1936, 0.3353, 0.1196, 0.3355, 0.2674, 0.7515, 0.2212, 0.6709, 0.2725, 0.6719, 0.1301, 0.3353, 0.1196, 0.2399, 0.1936, 0.2271, 0.06782, 0.6187, 0.491, 0.5391, 0.3918, 0.6493, 0.3873, 0.0002451, 0.3135, 0.112, 0.2677, 0.1284, 0.3873, 0.2273, 0.3194, 0.1284, 0.3873, 0.112, 0.2677, 0.112, 0.2677, 0.0002451, 0.3135, 0.009318, 0.1938, 0.6016, 0.3873, 0.5625, 0.3195, 0.6708, 0.2677, 0.6675, 0.5892, 0.7976, 0.6177, 0.7342, 0.7192, 0.8605, 0.7192, 0.7342, 0.7192, 0.7976, 0.6177, 0.7976, 0.6177, 0.6675, 0.5892, 0.7471, 0.498, 0.4473, 0.2675, 0.3448, 0.1934, 0.4474, 0.1196, 0.4474, 0.1196, 0.5754, 0.1937, 0.4473, 0.2675, 0.5625, 0.3195, 0.4473, 0.2675, 0.5754, 0.1937, 0.5754, 0.1937, 0.4474, 0.1196, 0.5628, 0.06788, 0.8004, 0.332, 0.7515, 0.2212, 0.8814, 0.2263, 0.8814, 0.2263, 0.9464, 0.3267, 0.8004, 0.332, 0.4179, 0.6089, 0.4627, 0.7213, 0.3355, 0.6572, 0.9464, 0.3267, 0.8814, 0.2263, 1.0, 0.2123, 0.5474, 0.6185, 0.6665, 0.6088, 0.6088, 0.7212, 0.6088, 0.7212, 0.4627, 0.7213, 0.5474, 0.6185, 0.4179, 0.6089, 0.5474, 0.6185, 0.4627, 0.7213, 0.8004, 0.332, 0.6709, 0.2725, 0.7515, 0.2212, 0.4726, 0.491, 0.5391, 0.3918, 0.6187, 0.491, 0.6187, 0.491, 0.5474, 0.6185, 0.4726, 0.491, 0.4179, 0.6089, 0.4726, 0.491, 0.5474, 0.6185, 0.5474, 0.6185, 0.6187, 0.491, 0.6665, 0.6088, 0.4635, 0.3871, 0.5625, 0.3195, 0.6016, 0.3873, 0.4129, 0.3873, 0.4726, 0.491, 0.3416, 0.5149, 0.4179, 0.6089, 0.3416, 0.5149, 0.4726, 0.491, 0.4726, 0.491, 0.4129, 0.3873, 0.5391, 0.3918, 0.3355, 0.3131, 0.3448, 0.1934, 0.4473, 0.2675, 0.4473, 0.2675, 0.4635, 0.3871, 0.3355, 0.3131, 0.4179, 0.6089, 0.3355, 0.6572, 0.3416, 0.5149, 0.4635, 0.3871, 0.4473, 0.2675, 0.5625, 0.3195])
me_icosphere_001.materials.append(mat_iron)
me_icosphere_001.use_remesh_preserve_volume = False
me_icosphere_001.use_remesh_preserve_attributes = False
me_icosphere_001.use_mirror_vertex_groups = False
me_icosphere_001.update()
me_icosphere = bpy.data.meshes.new('Icosphere')
me_icosphere.from_pydata([(0.0, 0.0, -1.0), (0.7236, -0.5257, -0.4472), (-0.2764, -0.8506, -0.4472), (-0.8944, 0.0, -0.4472), (-0.2764, 0.8506, -0.4472), (0.7236, 0.5257, -0.4472), (0.2764, -0.8506, 0.4472), (-0.7236, -0.5257, 0.4472), (-0.7236, 0.5257, 0.4472), (0.2764, 0.8506, 0.4472), (0.8944, 0.0, 0.4472), (0.0, 0.0, 1.0), (-0.1625, -0.5, -0.8507), (0.4253, -0.309, -0.8507), (0.2629, -0.809, -0.5257), (0.4253, 0.309, -0.8507), (0.8506, 0.0, -0.5257), (-0.5257, 0.0, -0.8507), (-0.6882, -0.5, -0.5257), (-0.1625, 0.5, -0.8507), (-0.6882, 0.5, -0.5257), (0.2629, 0.809, -0.5257), (0.9511, 0.309, 0.0), (0.9511, -0.309, 0.0), (0.5878, -0.809, 0.0), (0.0, -1.0, 0.0), (-0.5878, -0.809, 0.0), (-0.9511, -0.309, 0.0), (-0.9511, 0.309, 0.0), (-0.5878, 0.809, 0.0), (0.0, 1.0, 0.0), (0.5878, 0.809, 0.0), (0.6882, -0.5, 0.5257), (-0.2629, -0.809, 0.5257), (-0.8506, 0.0, 0.5257), (-0.2629, 0.809, 0.5257), (0.6882, 0.5, 0.5257), (0.5257, 0.0, 0.8507), (0.1625, -0.5, 0.8507), (-0.4253, -0.309, 0.8507), (-0.4253, 0.309, 0.8507), (0.1625, 0.5, 0.8507)], [], [(14, 2, 12), (12, 13, 14), (1, 14, 13), (12, 0, 13), (16, 1, 13), (13, 15, 16), (5, 16, 15), (13, 0, 15), (18, 3, 17), (17, 12, 18), (2, 18, 12), (17, 0, 12), (20, 4, 19), (19, 17, 20), (3, 20, 17), (19, 0, 17), (21, 5, 15), (15, 19, 21), (4, 21, 19), (15, 0, 19), (23, 1, 16), (16, 22, 23), (10, 23, 22), (22, 16, 5), (25, 2, 14), (14, 24, 25), (6, 25, 24), (24, 14, 1), (27, 3, 18), (18, 26, 27), (7, 27, 26), (26, 18, 2), (29, 4, 20), (20, 28, 29), (8, 29, 28), (28, 20, 3), (31, 5, 21), (21, 30, 31), (9, 31, 30), (30, 21, 4), (32, 6, 24), (24, 23, 32), (10, 32, 23), (23, 24, 1), (33, 7, 26), (26, 25, 33), (6, 33, 25), (25, 26, 2), (34, 8, 28), (28, 27, 34), (7, 34, 27), (27, 28, 3), (35, 9, 30), (30, 29, 35), (8, 35, 29), (29, 30, 4), (36, 10, 22), (22, 31, 36), (9, 36, 31), (31, 22, 5), (38, 6, 32), (32, 37, 38), (11, 38, 37), (37, 32, 10), (39, 7, 33), (33, 38, 39), (11, 39, 38), (38, 33, 6), (40, 8, 34), (34, 39, 40), (11, 40, 39), (39, 34, 7), (41, 9, 35), (35, 40, 41), (11, 41, 40), (40, 35, 8), (37, 10, 36), (36, 41, 37), (11, 37, 41), (41, 36, 9)])
me_icosphere.polygons.foreach_set('use_smooth', [True] * 80)
_uv = me_icosphere.uv_layers.new(name='UVMap')
_uv.uv.foreach_set('vector', [0.2661, 0.0, 0.2271, 0.06782, 0.128, 0.0001417, 0.3294, 0.5149, 0.1984, 0.491, 0.2581, 0.3873, 0.1318, 0.3918, 0.2581, 0.3873, 0.1984, 0.491, 0.3294, 0.5149, 0.2531, 0.6089, 0.1984, 0.491, 0.05222, 0.491, 0.1318, 0.3918, 0.1984, 0.491, 0.1984, 0.491, 0.1235, 0.6185, 0.05222, 0.491, 0.004459, 0.6088, 0.05222, 0.491, 0.1235, 0.6185, 0.1984, 0.491, 0.2531, 0.6089, 0.1235, 0.6185, 0.1118, 0.1198, 0.009318, 0.1938, 0.0, 0.07421, 0.0, 0.07421, 0.128, 0.0001417, 0.1118, 0.1198, 0.2271, 0.06782, 0.1118, 0.1198, 0.128, 0.0001417, 0.3355, 0.6572, 0.2531, 0.6089, 0.3294, 0.5149, 0.8769, 0.493, 0.7471, 0.498, 0.7959, 0.3873, 0.7959, 0.3873, 0.942, 0.3926, 0.8769, 0.493, 0.9955, 0.507, 0.8769, 0.493, 0.942, 0.3926, 0.2082, 0.7213, 0.2531, 0.6089, 0.3355, 0.6572, 0.06211, 0.7212, 0.004459, 0.6088, 0.1235, 0.6185, 0.1235, 0.6185, 0.2082, 0.7213, 0.06211, 0.7212, 0.7471, 0.498, 0.6665, 0.4467, 0.7959, 0.3873, 0.1235, 0.6185, 0.2531, 0.6089, 0.2082, 0.7213, 0.02163, 0.3873, 0.1318, 0.3918, 0.05222, 0.491, 0.4639, 0.0, 0.4474, 0.1196, 0.3357, 0.07381, 0.3448, 0.1934, 0.3357, 0.07381, 0.4474, 0.1196, 0.4474, 0.1196, 0.4639, 0.0, 0.5628, 0.06788, 0.3353, 0.1196, 0.2271, 0.06782, 0.2661, 0.0, 0.7386, 4.609e-05, 0.802, 0.1015, 0.6719, 0.1301, 0.7515, 0.2212, 0.6719, 0.1301, 0.802, 0.1015, 0.802, 0.1015, 0.7386, 4.609e-05, 0.865, 0.0, 0.112, 0.2677, 0.009318, 0.1938, 0.1118, 0.1198, 0.1118, 0.1198, 0.2399, 0.1936, 0.112, 0.2677, 0.2273, 0.3194, 0.112, 0.2677, 0.2399, 0.1936, 0.2399, 0.1936, 0.1118, 0.1198, 0.2271, 0.06782, 0.7976, 0.6177, 0.7471, 0.498, 0.8769, 0.493, 0.8769, 0.493, 0.9436, 0.623, 0.7976, 0.6177, 0.8605, 0.7192, 0.7976, 0.6177, 0.9436, 0.623, 0.9436, 0.623, 0.8769, 0.493, 0.9955, 0.507, 0.5754, 0.1937, 0.5628, 0.06788, 0.6709, 0.1198, 0.6709, 0.1198, 0.6708, 0.2677, 0.5754, 0.1937, 0.5625, 0.3195, 0.5754, 0.1937, 0.6708, 0.2677, 0.6675, 0.5892, 0.6665, 0.4467, 0.7471, 0.498, 0.8814, 0.2263, 0.7515, 0.2212, 0.802, 0.1015, 0.802, 0.1015, 0.948, 0.09623, 0.8814, 0.2263, 1.0, 0.2123, 0.8814, 0.2263, 0.948, 0.09623, 0.948, 0.09623, 0.802, 0.1015, 0.865, 0.0, 0.3355, 0.2674, 0.2273, 0.3194, 0.2399, 0.1936, 0.2399, 0.1936, 0.3353, 0.1196, 0.3355, 0.2674, 0.7515, 0.2212, 0.6709, 0.2725, 0.6719, 0.1301, 0.3353, 0.1196, 0.2399, 0.1936, 0.2271, 0.06782, 0.6187, 0.491, 0.5391, 0.3918, 0.6493, 0.3873, 0.0002451, 0.3135, 0.112, 0.2677, 0.1284, 0.3873, 0.2273, 0.3194, 0.1284, 0.3873, 0.112, 0.2677, 0.112, 0.2677, 0.0002451, 0.3135, 0.009318, 0.1938, 0.6016, 0.3873, 0.5625, 0.3195, 0.6708, 0.2677, 0.6675, 0.5892, 0.7976, 0.6177, 0.7342, 0.7192, 0.8605, 0.7192, 0.7342, 0.7192, 0.7976, 0.6177, 0.7976, 0.6177, 0.6675, 0.5892, 0.7471, 0.498, 0.4473, 0.2675, 0.3448, 0.1934, 0.4474, 0.1196, 0.4474, 0.1196, 0.5754, 0.1937, 0.4473, 0.2675, 0.5625, 0.3195, 0.4473, 0.2675, 0.5754, 0.1937, 0.5754, 0.1937, 0.4474, 0.1196, 0.5628, 0.06788, 0.8004, 0.332, 0.7515, 0.2212, 0.8814, 0.2263, 0.8814, 0.2263, 0.9464, 0.3267, 0.8004, 0.332, 0.4179, 0.6089, 0.4627, 0.7213, 0.3355, 0.6572, 0.9464, 0.3267, 0.8814, 0.2263, 1.0, 0.2123, 0.5474, 0.6185, 0.6665, 0.6088, 0.6088, 0.7212, 0.6088, 0.7212, 0.4627, 0.7213, 0.5474, 0.6185, 0.4179, 0.6089, 0.5474, 0.6185, 0.4627, 0.7213, 0.8004, 0.332, 0.6709, 0.2725, 0.7515, 0.2212, 0.4726, 0.491, 0.5391, 0.3918, 0.6187, 0.491, 0.6187, 0.491, 0.5474, 0.6185, 0.4726, 0.491, 0.4179, 0.6089, 0.4726, 0.491, 0.5474, 0.6185, 0.5474, 0.6185, 0.6187, 0.491, 0.6665, 0.6088, 0.4635, 0.3871, 0.5625, 0.3195, 0.6016, 0.3873, 0.4129, 0.3873, 0.4726, 0.491, 0.3416, 0.5149, 0.4179, 0.6089, 0.3416, 0.5149, 0.4726, 0.491, 0.4726, 0.491, 0.4129, 0.3873, 0.5391, 0.3918, 0.3355, 0.3131, 0.3448, 0.1934, 0.4473, 0.2675, 0.4473, 0.2675, 0.4635, 0.3871, 0.3355, 0.3131, 0.4179, 0.6089, 0.3355, 0.6572, 0.3416, 0.5149, 0.4635, 0.3871, 0.4473, 0.2675, 0.5625, 0.3195])
me_icosphere.materials.append(mat_chain)
me_icosphere.use_remesh_preserve_volume = False
me_icosphere.use_remesh_preserve_attributes = False
me_icosphere.use_mirror_vertex_groups = False
me_icosphere.update()

# ---- objects
ob_scalepreview_001 = bpy.data.objects.new('ScalePreview.001', me_icosphere_005)
ob_scalepreview = bpy.data.objects.new('ScalePreview', me_icosphere_004)
ob_steelpreview = bpy.data.objects.new('SteelPreview', me_icosphere_003)
ob_leatherpreview = bpy.data.objects.new('LeatherPreview', me_icosphere_002)
ob_ironpreview = bpy.data.objects.new('IronPreview', me_icosphere_001)
ob_chainpreview = bpy.data.objects.new('ChainPreview', me_icosphere)
ob_camera = bpy.data.objects.new('Camera', cam_camera_001)
ob_filllight = bpy.data.objects.new('FillLight', light_filllight)
ob_keylight = bpy.data.objects.new('KeyLight', light_keylight)
ob_rimlight = bpy.data.objects.new('RimLight', light_rimlight)

# ---- transforms, parenting, visibility, modifiers, constraints
ob_scalepreview_001.location = (-2.0, 2.0, 0.0)
ob_scalepreview_001.scale = (0.3, 0.3, 0.3)
ob_scalepreview_001.lineart.crease_threshold = 0.0
ob_scalepreview.location = (-1.0, 2.0, 0.0)
ob_scalepreview.scale = (0.3, 0.3, 0.3)
ob_scalepreview.lineart.crease_threshold = 0.0
ob_steelpreview.location = (-0.5, 1.0, 0.0)
ob_steelpreview.scale = (0.3, 0.3, 0.3)
ob_steelpreview.lineart.crease_threshold = 0.0
ob_leatherpreview.location = (-1.5, 1.0, 0.0)
ob_leatherpreview.scale = (0.3, 0.3, 0.3)
ob_leatherpreview.lineart.crease_threshold = 0.0
ob_ironpreview.location = (0.0, 0.0, 0.0)
ob_ironpreview.scale = (0.3, 0.3, 0.3)
ob_ironpreview.lineart.crease_threshold = 0.0
ob_chainpreview.location = (-1.0, 0.0, 0.0)
ob_chainpreview.scale = (0.3, 0.3, 0.3)
ob_chainpreview.lineart.crease_threshold = 0.0
ob_camera.location = (5.0, -5.0, 5.3)
ob_camera.rotation_euler = (1.047, 0.0, 0.7854)
ob_camera.lock_rotations_4d = False
ob_camera.empty_display_type = 'ARROWS'
ob_camera.color = (0.0, 0.0, 0.0, 0.0)
ob_camera.display_type = 'WIRE'
ob_camera.lineart.crease_threshold = 0.0
ob_filllight.location = (6.74, 7.638, 11.54)
ob_filllight.rotation_euler = (1.571, 0.5236, 2.094)
ob_filllight.lineart.crease_threshold = 0.0
ob_keylight.location = (8.199, 7.907, 11.54)
ob_keylight.rotation_euler = (2.822e-10, 0.5236, -1.047)
ob_keylight.lineart.crease_threshold = 0.0
ob_rimlight.location = (7.742, 6.406, 12.03)
ob_rimlight.rotation_euler = (-2.094, -0.5236, 0.5236)
ob_rimlight.lineart.crease_threshold = 0.0

# ---- collection membership
col_collection_1.objects.link(ob_scalepreview_001)
col_collection_1.objects.link(ob_scalepreview)
col_collection_1.objects.link(ob_steelpreview)
col_collection_1.objects.link(ob_leatherpreview)
col_collection_1.objects.link(ob_ironpreview)
col_collection_1.objects.link(ob_chainpreview)
col_collection_1.objects.link(ob_camera)
col_collection_1.objects.link(ob_filllight)
col_collection_1.objects.link(ob_keylight)
col_collection_1.objects.link(ob_rimlight)

# ---- scene / render settings (as saved in the file)
scene.camera = ob_camera
scene.frame_start = 1; scene.frame_end = 250; scene.frame_set(1)
scene.render.engine = 'BLENDER_EEVEE_NEXT'
scene.render.image_settings.color_mode = 'RGB'
scene.render.image_settings.compression = 90
scene.render.resolution_x = 512
scene.render.resolution_y = 512
scene.render.resolution_percentage = 200
scene.render.dither_intensity = 0.0
scene.render.bake_margin = 2
scene.render.bake_bias = 0.0
scene.cycles.use_denoising = False
scene.cycles.samples = 10
scene.cycles.sampling_pattern = 'TABULATED_SOBOL'
scene.cycles.light_sampling_threshold = 0.0
scene.cycles.use_adaptive_sampling = False
scene.cycles.use_light_tree = False
scene.cycles.blur_glossy = 0.0
scene.cycles.volume_bounces = 1
scene.cycles.pixel_filter_type = 'GAUSSIAN'
scene.cycles.sample_clamp_indirect = 0.0
scene.view_settings.view_transform = 'Standard'
bpy.context.view_layer.update()

